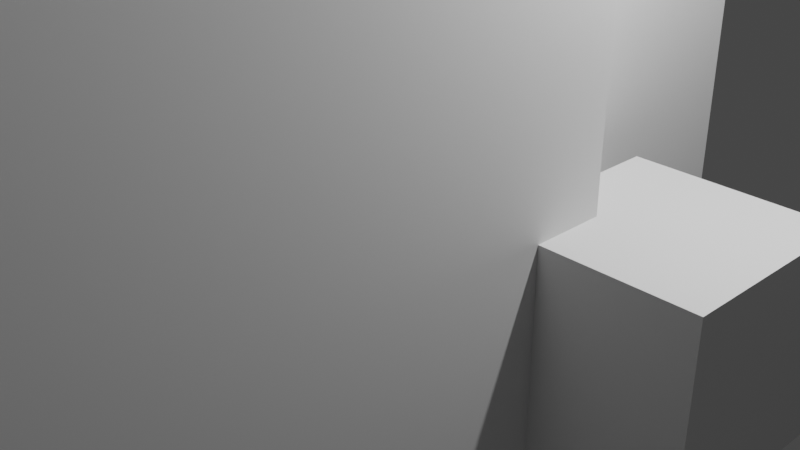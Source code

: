 # Source: Cubes.blend  (saved by Blender 2.90.8; exported with 4.5.12 LTS)
import bpy
from mathutils import Matrix  # noqa: F401  (used for matrix-valued properties, if any)

bpy.ops.wm.read_factory_settings(use_empty=True)
scene = bpy.context.scene
scene.name = 'Scene'

# ---- collections
col_collection = bpy.data.collections.new('Collection'); scene.collection.children.link(col_collection)

# ---- materials (node trees are filled in below, after node groups)
mat_material = bpy.data.materials.new('Material')
mat_material.alpha_threshold = 0.0
mat_material.use_transparent_shadow = False
mat_material.line_color = (0.0, 0.0, 0.0, 1.0)

# ---- material node trees
mat_material.use_nodes = True; mat_material.node_tree.nodes.clear()
_N = mat_material.node_tree.nodes; _L = mat_material.node_tree.links
n0 = _N.new('ShaderNodeOutputMaterial'); n0.name = 'Material Output'; n0.location = (300, 300)
n1 = _N.new('ShaderNodeBsdfPrincipled'); n1.name = 'Principled BSDF'; n1.location = (10, 300)
n1.distribution = 'GGX'
n1.subsurface_method = 'BURLEY'
n1.inputs[2].default_value = 0.4
n1.inputs[3].default_value = 1.45
n1.inputs[27].default_value = (0.0, 0.0, 0.0, 1.0)
n1.inputs[28].default_value = 1.0
_L.new(n1.outputs[0], n0.inputs[0])
n0.is_active_output = True

# ---- world
world_world = bpy.data.worlds.new('World'); scene.world = world_world
world_world.use_nodes = True; world_world.node_tree.nodes.clear()
_N = world_world.node_tree.nodes; _L = world_world.node_tree.links
n0 = _N.new('ShaderNodeOutputWorld'); n0.name = 'World Output'; n0.location = (300, 300)
n1 = _N.new('ShaderNodeBackground'); n1.name = 'Background'; n1.location = (10, 300)
n1.inputs[0].default_value = (0.05088, 0.05088, 0.05088, 1.0)
_L.new(n1.outputs[0], n0.inputs[0])
n0.is_active_output = True
world_world.color = (0.05088, 0.05088, 0.05088)
world_world.use_sun_shadow = False
world_world.sun_shadow_jitter_overblur = 0.0

# ---- cameras
cam_camera = bpy.data.cameras.new('Camera')
cam_camera.clip_end = 100.0
cam_camera.ortho_scale = 7.314

# ---- lights
light_light = bpy.data.lights.new('Light', 'POINT')
light_light.transmission_factor = 0.0
light_light.energy = 1000.0
light_light.shadow_soft_size = 0.1
light_light.shadow_maximum_resolution = 0.006
light_light.use_absolute_resolution = True

# ---- meshes
me_cube = bpy.data.meshes.new('Cube')
me_cube.from_pydata([(1.0, 1.0, 1.0), (1.0, 1.0, -1.0), (1.0, -1.0, 1.0), (1.0, -1.0, -1.0), (-1.0, 1.0, 1.0), (-1.0, 1.0, -1.0), (-1.0, -1.0, 1.0), (-1.0, -1.0, -1.0)], [], [(0, 4, 6, 2), (3, 2, 6, 7), (7, 6, 4, 5), (5, 1, 3, 7), (1, 0, 2, 3), (5, 4, 0, 1)])
_uv = me_cube.uv_layers.new(name='UVMap')
_uv.uv.foreach_set('vector', [0.625, 0.5, 0.875, 0.5, 0.875, 0.75, 0.625, 0.75, 0.375, 0.75, 0.625, 0.75, 0.625, 1.0, 0.375, 1.0, 0.375, 0.0, 0.625, 0.0, 0.625, 0.25, 0.375, 0.25, 0.125, 0.5, 0.375, 0.5, 0.375, 0.75, 0.125, 0.75, 0.375, 0.5, 0.625, 0.5, 0.625, 0.75, 0.375, 0.75, 0.375, 0.25, 0.625, 0.25, 0.625, 0.5, 0.375, 0.5])
me_cube.materials.append(mat_material)
me_cube.use_remesh_preserve_volume = False
me_cube.use_remesh_preserve_attributes = False
me_cube.use_mirror_vertex_groups = False
me_cube.update()
me_cube_001 = bpy.data.meshes.new('Cube.001')
me_cube_001.from_pydata([(-1.0, -1.0, -1.0), (-1.0, -1.0, 1.0), (-1.0, 1.0, -1.0), (-1.0, 1.0, 1.0), (1.0, -1.0, -1.0), (1.0, -1.0, 1.0), (1.0, 1.0, -1.0), (1.0, 1.0, 1.0)], [], [(0, 1, 3, 2), (2, 3, 7, 6), (6, 7, 5, 4), (4, 5, 1, 0), (2, 6, 4, 0), (7, 3, 1, 5)])
_uv = me_cube_001.uv_layers.new(name='UVMap')
_uv.uv.foreach_set('vector', [0.375, 0.0, 0.625, 0.0, 0.625, 0.25, 0.375, 0.25, 0.375, 0.25, 0.625, 0.25, 0.625, 0.5, 0.375, 0.5, 0.375, 0.5, 0.625, 0.5, 0.625, 0.75, 0.375, 0.75, 0.375, 0.75, 0.625, 0.75, 0.625, 1.0, 0.375, 1.0, 0.125, 0.5, 0.375, 0.5, 0.375, 0.75, 0.125, 0.75, 0.625, 0.5, 0.875, 0.5, 0.875, 0.75, 0.625, 0.75])
me_cube_001.use_remesh_fix_poles = True
me_cube_001.use_remesh_preserve_attributes = False
me_cube_001.use_mirror_vertex_groups = False
me_cube_001.update()
me_cube_002 = bpy.data.meshes.new('Cube.002')
me_cube_002.from_pydata([(-1.0, -1.0, -1.0), (-1.0, -1.0, 1.0), (-1.0, 1.0, -1.0), (-1.0, 1.0, 1.0), (1.0, -1.0, -1.0), (1.0, -1.0, 1.0), (1.0, 1.0, -1.0), (1.0, 1.0, 1.0)], [], [(0, 1, 3, 2), (2, 3, 7, 6), (6, 7, 5, 4), (4, 5, 1, 0), (2, 6, 4, 0), (7, 3, 1, 5)])
_uv = me_cube_002.uv_layers.new(name='UVMap')
_uv.uv.foreach_set('vector', [0.375, 0.0, 0.625, 0.0, 0.625, 0.25, 0.375, 0.25, 0.375, 0.25, 0.625, 0.25, 0.625, 0.5, 0.375, 0.5, 0.375, 0.5, 0.625, 0.5, 0.625, 0.75, 0.375, 0.75, 0.375, 0.75, 0.625, 0.75, 0.625, 1.0, 0.375, 1.0, 0.125, 0.5, 0.375, 0.5, 0.375, 0.75, 0.125, 0.75, 0.625, 0.5, 0.875, 0.5, 0.875, 0.75, 0.625, 0.75])
me_cube_002.use_remesh_fix_poles = True
me_cube_002.use_remesh_preserve_attributes = False
me_cube_002.use_mirror_vertex_groups = False
me_cube_002.update()

# ---- objects
ob_cube = bpy.data.objects.new('Cube', me_cube)
ob_light = bpy.data.objects.new('Light', light_light)
ob_camera = bpy.data.objects.new('Camera', cam_camera)
ob_cube_001 = bpy.data.objects.new('Cube.001', me_cube_001)
ob_cube_002 = bpy.data.objects.new('Cube.002', me_cube_002)

# ---- transforms, parenting, visibility, modifiers, constraints
ob_cube.location = (-0.5069, 0.8582, 0.3054)
ob_cube.scale = (2.115, 2.115, 2.115)
ob_cube.lock_rotations_4d = False
ob_cube.empty_display_type = 'ARROWS'
ob_cube.lineart.crease_threshold = 0.0
ob_light.location = (4.076, 1.005, 5.904)
ob_light.rotation_euler = (0.6503, 0.05522, 1.866)
ob_light.lock_rotations_4d = False
ob_light.empty_display_type = 'ARROWS'
ob_light.color = (0.0, 0.0, 0.0, 0.0)
ob_light.lineart.crease_threshold = 0.0
ob_camera.location = (7.359, -6.926, 4.958)
ob_camera.rotation_euler = (1.109, 0.0, 0.8149)
ob_camera.lock_rotations_4d = False
ob_camera.empty_display_type = 'ARROWS'
ob_camera.color = (0.0, 0.0, 0.0, 0.0)
ob_camera.display_type = 'WIRE'
ob_camera.lineart.crease_threshold = 0.0
ob_cube_001.location = (-0.6408, -3.397, 1.458)
ob_cube_001.scale = (3.195, 3.195, 3.195)
ob_cube_001.lineart.crease_threshold = 0.0
ob_cube_002.location = (3.029, 0.06893, 0.0)
ob_cube_002.lineart.crease_threshold = 0.0

# ---- collection membership
col_collection.objects.link(ob_cube)
col_collection.objects.link(ob_light)
col_collection.objects.link(ob_camera)
col_collection.objects.link(ob_cube_001)
col_collection.objects.link(ob_cube_002)

# ---- scene / render settings (as saved in the file)
scene.camera = ob_camera
scene.frame_start = 1; scene.frame_end = 250; scene.frame_set(1)
scene.render.engine = 'BLENDER_EEVEE_NEXT'
scene.cycles.use_denoising = False
scene.cycles.samples = 128
scene.cycles.sampling_pattern = 'TABULATED_SOBOL'
scene.cycles.use_adaptive_sampling = False
scene.cycles.use_light_tree = False
scene.view_settings.view_transform = 'Filmic'
bpy.context.view_layer.update()
